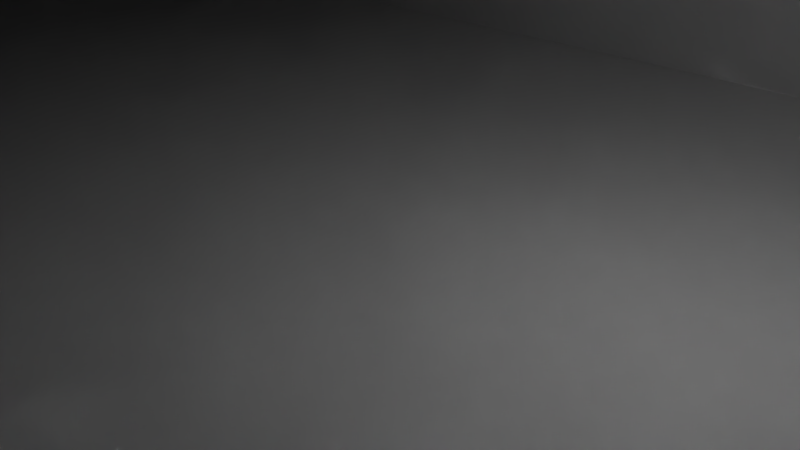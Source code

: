 # Source: Kicktrigger.blend  (saved by Blender 2.66.1; exported with 4.5.12 LTS)
import bpy
from mathutils import Matrix  # noqa: F401  (used for matrix-valued properties, if any)

bpy.ops.wm.read_factory_settings(use_empty=True)
scene = bpy.context.scene
scene.name = 'Scene'

# ---- collections
col_collection_1 = bpy.data.collections.new('Collection 1'); scene.collection.children.link(col_collection_1)

# ---- materials (node trees are filled in below, after node groups)
mat_material = bpy.data.materials.new('Material')
mat_material.alpha_threshold = 0.0
mat_material.use_transparent_shadow = False
mat_material.roughness = 0.5
mat_material.line_color = (0.0, 0.0, 0.0, 1.0)

# ---- material node trees

# ---- world
world_world = bpy.data.worlds.new('World'); scene.world = world_world
world_world.color = (0.05088, 0.05088, 0.05088)
world_world.use_sun_shadow = False
world_world.sun_shadow_jitter_overblur = 0.0
world_world.cycles.sampling_method = 'MANUAL'
world_world.cycles.sample_map_resolution = 256

# ---- cameras
cam_camera = bpy.data.cameras.new('Camera')
cam_camera.clip_end = 100.0
cam_camera.lens = 35.0
cam_camera.sensor_width = 32.0
cam_camera.sensor_height = 18.0
cam_camera.ortho_scale = 7.314
cam_camera.dof.focus_distance = 0.0
cam_camera.dof.aperture_fstop = 128.0

# ---- lights
light_lamp = bpy.data.lights.new('Lamp', 'POINT')
light_lamp.transmission_factor = 0.0
light_lamp.cutoff_distance = 30.0
light_lamp.energy = 100.0
light_lamp.shadow_buffer_clip_start = 1.001
light_lamp.shadow_soft_size = 0.1
light_lamp.shadow_maximum_resolution = 0.006
light_lamp.use_absolute_resolution = True
light_lamp.cycles.use_multiple_importance_sampling = False

# ---- meshes
me_cube = bpy.data.meshes.new('Cube')
me_cube.from_pydata([(24.0, 10.0, -10.0), (24.0, -10.0, -10.0), (-24.0, -10.0, -10.0), (-24.0, 10.0, -10.0), (24.0, 10.0, -4.0), (24.0, -10.0, -4.0), (-24.0, -10.0, -4.0), (-24.0, 10.0, -4.0), (-30.0, -10.0, -10.0), (-30.0, 10.0, -10.0), (-30.0, -10.0, -4.0), (-30.0, 10.0, -4.0), (30.0, 10.0, -10.0), (30.0, -10.0, -10.0), (30.0, 10.0, -4.0), (30.0, -10.0, -4.0), (24.0, -26.0, -10.0), (-24.0, -26.0, -10.0), (-30.0, -26.0, -10.0), (-30.0, -26.0, -4.0), (30.0, -26.0, -10.0), (30.0, -26.0, -4.0), (24.0, -10.0, 10.0), (-24.0, -10.0, 10.0), (-30.0, -10.0, 10.0), (30.0, -10.0, 10.0), (24.0, -26.0, 10.0), (-24.0, -26.0, 10.0), (-30.0, -26.0, 10.0), (30.0, -26.0, 10.0), (-4.768e-06, -11.63, 42.61), (-2.682, -11.76, 42.38), (-5.262, -12.15, 41.7), (-7.639, -12.78, 40.6), (-9.723, -13.64, 39.12), (-11.43, -14.68, 37.32), (-12.7, -15.87, 35.26), (-13.49, -17.16, 33.02), (-13.75, -18.5, 30.7), (-13.49, -19.84, 28.38), (-12.7, -21.13, 26.14), (-11.43, -22.32, 24.08), (-9.723, -23.36, 22.28), (-7.639, -24.22, 20.8), (-5.262, -24.85, 19.7), (-2.682, -25.24, 19.02), (-2.881e-07, -25.37, 18.79), (2.682, -25.24, 19.02), (5.262, -24.85, 19.7), (7.639, -24.22, 20.8), (9.723, -23.36, 22.28), (11.43, -22.32, 24.08), (12.7, -21.13, 26.14), (13.49, -19.84, 28.38), (13.75, -18.5, 30.7), (13.49, -17.16, 33.02), (12.7, -15.87, 35.26), (11.43, -14.68, 37.32), (9.723, -13.64, 39.12), (7.639, -12.78, 40.6), (5.262, -12.15, 41.7), (2.682, -11.76, 42.38), (-4.741e-06, -4.768e-07, 40.41), (-2.682, -4.768e-07, 40.18), (-5.262, -4.768e-07, 39.5), (-7.639, -4.768e-07, 38.4), (-9.723, -4.768e-07, 36.92), (-11.43, -4.768e-07, 35.12), (-12.7, -4.768e-07, 33.06), (-13.49, -4.768e-07, 30.82), (-13.75, -14.9, 28.5), (-13.49, -16.24, 26.18), (-12.7, -17.53, 23.94), (-11.43, -18.72, 21.88), (-9.723, -19.76, 20.08), (-7.639, -20.62, 18.6), (-5.262, -21.25, 17.5), (-2.682, -21.64, 16.82), (-2.609e-07, -21.78, 16.59), (2.682, -21.64, 16.82), (5.262, -21.25, 17.5), (7.639, -20.62, 18.6), (9.723, -19.76, 20.08), (11.43, -18.72, 21.88), (12.7, -17.53, 23.94), (13.49, -16.24, 26.18), (13.75, -14.9, 28.5), (13.49, -4.768e-07, 30.82), (12.7, -4.768e-07, 33.06), (11.43, -4.768e-07, 35.12), (9.723, -4.768e-07, 36.92), (7.639, -4.768e-07, 38.4), (5.262, -4.768e-07, 39.5), (2.682, -4.768e-07, 40.18), (-3.365e-06, -9.849, 43.25), (-3.434, -10.02, 42.96), (-6.737, -10.52, 42.09), (-9.78, -11.33, 40.68), (-12.45, -12.43, 38.79), (-14.64, -13.76, 36.48), (-16.26, -15.28, 33.84), (-17.27, -16.93, 30.98), (-17.6, -18.65, 28.01), (17.6, -18.65, 28.01), (17.27, -16.93, 30.98), (16.26, -15.28, 33.84), (14.64, -13.76, 36.48), (12.45, -12.43, 38.79), (9.78, -11.33, 40.68), (6.737, -10.52, 42.09), (3.434, -10.02, 42.96), (-3.365e-06, 0.0, 43.25), (-3.434, 0.0, 42.96), (-6.737, 0.0, 42.09), (-9.78, 0.0, 40.68), (-12.45, 0.0, 38.79), (-14.64, 0.0, 36.48), (-16.26, -10.02, 33.84), (-17.27, -11.68, 30.98), (-17.6, -13.39, 28.01), (14.64, 0.0, 36.48), (12.45, 0.0, 38.79), (9.78, 0.0, 40.68), (6.737, 0.0, 42.09), (3.434, 0.0, 42.96), (13.49, -14.86, 31.57), (-13.49, -17.54, 26.93), (9.723, -11.34, 37.67), (-9.723, -21.06, 20.83), (2.682, -9.458, 40.93), (-2.682, -22.94, 17.57), (5.262, -22.55, 18.25), (-2.682, -9.458, 40.93), (-5.262, -9.849, 40.25), (11.43, -20.02, 22.63), (-11.43, -12.38, 35.87), (13.75, -16.2, 29.25), (-13.75, -16.2, 29.25), (12.7, -13.57, 33.81), (11.43, -12.38, 35.87), (-12.7, -18.83, 24.69), (-11.43, -20.02, 22.63), (7.639, -10.48, 39.15), (5.262, -9.849, 40.25), (-7.639, -21.92, 19.35), (-5.262, -22.55, 18.25), (-2.745e-07, -23.08, 17.34), (2.682, -22.94, 17.57), (7.639, -21.92, 19.35), (9.723, -21.06, 20.83), (-7.639, -10.48, 39.15), (-9.723, -11.34, 37.67), (12.7, -18.83, 24.69), (13.49, -17.54, 26.93), (-12.7, -13.57, 33.81), (-13.49, -14.86, 31.57), (24.0, -5.0, 16.0), (-24.0, -5.0, 16.0), (14.4, -5.0, 16.0), (4.8, -5.0, 16.0), (-4.8, -5.0, 16.0), (-14.4, -5.0, 16.0), (-4.755e-06, -9.326, 41.16), (30.0, -22.5, -4.0), (30.0, -12.5, -4.0), (30.0, -10.0, 8.0), (30.0, -10.0, -2.0), (30.0, -22.5, 10.0), (30.0, -12.5, 10.0), (30.0, -26.0, -2.0), (30.0, -26.0, 8.0), (30.0, -22.5, -2.0), (30.0, -22.5, 8.0), (30.0, -12.5, -2.0), (30.0, -12.5, 8.0), (-10.0, -22.5, -2.0), (-10.0, -22.5, 8.0), (-10.0, -12.5, -2.0), (-10.0, -12.5, 8.0), (30.0, -15.0, 8.0), (30.0, -19.0, 8.0), (-10.0, -15.0, 8.0), (-10.0, -19.0, 8.0), (2.0, -22.5, 8.0), (-2.0, -22.5, 8.0), (-2.0, -12.5, 8.0), (2.0, -12.5, 8.0), (2.0, -15.0, 8.0), (-2.0, -15.0, 8.0), (2.0, -19.0, 8.0), (-2.0, -19.0, 8.0), (2.0, -15.0, 16.0), (-2.0, -15.0, 16.0), (2.0, -19.0, 16.0), (-2.0, -19.0, 16.0), (-1.192e-07, -19.0, 16.0), (24.0, -26.0, -10.0), (-24.0, -26.0, -10.0), (24.0, -26.0, -4.0), (-24.0, -26.0, -4.0), (-30.0, -26.0, -10.0), (-30.0, -26.0, -4.0), (30.0, -26.0, -10.0), (30.0, -26.0, -4.0), (24.0, -26.0, 10.0), (-24.0, -26.0, 10.0), (-30.0, -26.0, 10.0), (30.0, -26.0, 10.0), (30.0, -26.0, -2.0), (30.0, -26.0, 8.0)], [], [(0, 1, 2, 3), (4, 7, 6, 5), (14, 25, 165, 166, 15), (10, 8, 18, 19), (10, 24, 11), (4, 0, 3, 7), (8, 10, 11, 9), (8, 2, 17, 18), (7, 3, 9, 11), (3, 2, 8, 9), (12, 14, 15, 13), (0, 4, 14, 12), (20, 21, 203, 202), (1, 0, 12, 13), (29, 26, 204, 207), (18, 17, 197, 200), (28, 19, 201, 206), (2, 1, 16, 17), (1, 13, 20, 16), (17, 16, 196, 197), (13, 15, 164, 163, 21, 20), (14, 4, 22, 25), (174, 165, 25, 168), (27, 28, 206, 205), (10, 19, 28, 24), (5, 6, 23, 22), (23, 7, 11, 24), (125, 138, 88, 87), (126, 140, 72, 71), (127, 142, 91, 90), (128, 144, 75, 74), (130, 146, 78, 77), (131, 148, 81, 80), (133, 150, 65, 64), (134, 152, 84, 83), (135, 154, 68, 67), (136, 125, 87, 86), (137, 126, 71, 70), (139, 127, 90, 89), (141, 128, 74, 73), (143, 129, 93, 92), (145, 130, 77, 76), (129, 162, 62, 93), (147, 131, 80, 79), (132, 133, 64, 63), (149, 134, 83, 82), (151, 135, 67, 66), (153, 136, 86, 85), (155, 137, 70, 69), (138, 139, 89, 88), (140, 141, 73, 72), (142, 143, 92, 91), (144, 145, 76, 75), (146, 147, 79, 78), (148, 149, 82, 81), (150, 151, 66, 65), (152, 153, 85, 84), (154, 155, 69, 68), (26, 47, 46, 45, 27), (27, 45, 44), (27, 44, 43), (27, 43, 42), (27, 42, 41), (27, 41, 40), (27, 40, 39), (27, 39, 38), (26, 48, 47), (26, 49, 48), (26, 50, 49), (26, 51, 50), (26, 52, 51), (26, 53, 52), (26, 54, 53), (98, 97, 114, 115), (110, 109, 123, 124), (29, 105, 104), (99, 98, 115, 116), (94, 110, 124, 111), (29, 104, 103), (28, 102, 101), (95, 94, 111, 112), (107, 106, 120, 121), (102, 28, 27), (96, 95, 112, 113), (108, 107, 121, 122), (28, 99, 116, 24), (97, 96, 113, 114), (109, 108, 122, 123), (103, 26, 29), (26, 103, 54), (104, 55, 54, 103), (105, 56, 55, 104), (106, 57, 56, 105), (107, 58, 57, 106), (108, 59, 58, 107), (109, 60, 59, 108), (110, 61, 60, 109), (94, 30, 61, 110), (95, 31, 30, 94), (96, 32, 31, 95), (97, 33, 32, 96), (98, 34, 33, 97), (99, 35, 34, 98), (100, 36, 35, 99), (101, 37, 36, 100), (102, 38, 37, 101), (38, 102, 27), (23, 6, 7), (22, 4, 5), (22, 23, 157, 161, 160, 159, 158, 156), (28, 100, 99), (28, 101, 100), (106, 29, 167, 168, 25, 120), (29, 106, 105), (80, 159, 79), (159, 80, 158), (81, 158, 80), (77, 160, 76), (161, 76, 160), (76, 161, 75), (82, 158, 81), (83, 158, 82), (75, 161, 74), (74, 161, 73), (25, 156, 120), (22, 156, 25), (116, 157, 24), (24, 157, 23), (158, 87, 120, 156), (84, 158, 83), (85, 158, 84), (86, 158, 85), (87, 158, 86), (73, 161, 72), (72, 161, 71), (71, 161, 70), (70, 161, 69), (132, 63, 62, 162), (88, 120, 87), (89, 120, 88), (90, 121, 120, 89), (91, 122, 121, 90), (92, 123, 122, 91), (93, 124, 123, 92), (62, 111, 124, 93), (63, 112, 111, 62), (64, 113, 112, 63), (65, 114, 113, 64), (66, 115, 114, 65), (67, 116, 115, 66), (69, 161, 157, 116), (69, 116, 68), (68, 116, 67), (33, 34, 35, 36, 37, 38, 39, 40, 41, 42, 43, 44, 45, 46, 47, 48, 49, 50, 51, 52, 53, 54, 55, 56, 57, 58, 59, 60, 61, 30, 31, 32), (150, 151, 135, 154, 155, 137, 126, 140, 141, 128, 144, 145, 130, 146, 147, 131, 148, 149, 134, 152, 153, 136, 125, 138, 139, 127, 142, 143, 129, 162, 132, 133), (170, 172, 167, 29), (172, 180, 179, 174, 168, 167), (21, 163, 171, 169), (169, 171, 172, 170), (163, 164, 173, 171), (190, 184, 176, 182), (164, 15, 166, 173), (173, 166, 165, 174), (175, 177, 178, 181, 182, 176), (172, 171, 175, 176, 184, 183), (171, 173, 177, 175), (173, 174, 186, 185, 178, 177), (185, 188, 181, 178), (188, 190, 182, 181), (174, 179, 187, 186), (186, 187, 188, 185), (179, 180, 189, 187), (190, 188, 192, 194), (180, 172, 183, 189), (189, 183, 184, 190), (79, 193, 195, 78), (187, 189, 193, 191), (189, 190, 194, 195, 193), (188, 187, 191, 192), (160, 192, 191, 159), (193, 79, 159, 191), (77, 194, 192, 160), (78, 195, 194, 77), (199, 198, 204, 205), (196, 198, 199, 197), (197, 199, 201, 200), (198, 196, 202, 203), (198, 203, 208, 209, 207, 204), (201, 199, 205, 206), (170, 29, 207, 209), (21, 169, 208, 203), (16, 20, 202, 196), (19, 18, 200, 201), (26, 27, 205, 204), (169, 170, 209, 208)])
me_cube.materials.append(mat_material)
me_cube.use_remesh_preserve_volume = False
me_cube.use_remesh_preserve_attributes = False
me_cube.use_mirror_vertex_groups = False
me_cube.update()

# ---- objects
ob_cube = bpy.data.objects.new('Cube', me_cube)
ob_lamp = bpy.data.objects.new('Lamp', light_lamp)
ob_camera = bpy.data.objects.new('Camera', cam_camera)

# ---- transforms, parenting, visibility, modifiers, constraints
ob_cube.location = (0.0, 0.0, 10.0)
ob_cube.lock_rotations_4d = False
ob_cube.empty_display_type = 'ARROWS'
ob_cube.lineart.crease_threshold = 0.0
ob_lamp.location = (4.076, 1.005, 5.904)
ob_lamp.rotation_euler = (0.6503, 0.05522, 1.866)
ob_lamp.lock_rotations_4d = False
ob_lamp.empty_display_type = 'ARROWS'
ob_lamp.color = (0.0, 0.0, 0.0, 0.0)
ob_lamp.lineart.crease_threshold = 0.0
ob_camera.location = (7.481, -6.508, 5.344)
ob_camera.rotation_euler = (1.109, 0.01082, 0.8149)
ob_camera.lock_rotations_4d = False
ob_camera.empty_display_type = 'ARROWS'
ob_camera.color = (0.0, 0.0, 0.0, 0.0)
ob_camera.display_type = 'WIRE'
ob_camera.lineart.crease_threshold = 0.0

# ---- collection membership
col_collection_1.objects.link(ob_cube)
col_collection_1.objects.link(ob_lamp)
col_collection_1.objects.link(ob_camera)

# ---- scene / render settings (as saved in the file)
scene.camera = ob_camera
scene.frame_start = 1; scene.frame_end = 250; scene.frame_set(1)
scene.render.engine = 'BLENDER_EEVEE_NEXT'
scene.render.image_settings.color_mode = 'RGB'
scene.render.image_settings.compression = 90
scene.render.resolution_percentage = 50
scene.render.dither_intensity = 0.0
scene.render.bake_margin = 2
scene.cycles.use_denoising = False
scene.cycles.samples = 10
scene.cycles.sampling_pattern = 'TABULATED_SOBOL'
scene.cycles.light_sampling_threshold = 0.0
scene.cycles.use_adaptive_sampling = False
scene.cycles.use_light_tree = False
scene.cycles.blur_glossy = 0.0
scene.cycles.volume_bounces = 1
scene.cycles.pixel_filter_type = 'GAUSSIAN'
scene.cycles.sample_clamp_indirect = 0.0
scene.view_settings.view_transform = 'Standard'
bpy.context.view_layer.update()
